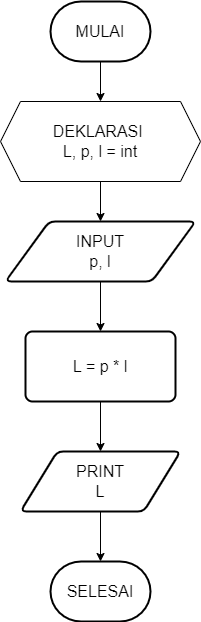

The diagram above was exported from draw.io. Its source (the exported page's mxGraphModel, read from the mxfile embedded in the PNG):
<mxGraphModel dx="1318" dy="534" grid="1" gridSize="10" guides="1" tooltips="1" connect="1" arrows="1" fold="1" page="1" pageScale="1" pageWidth="900" pageHeight="1600" math="0" shadow="0">
  <root>
    <mxCell id="0" />
    <mxCell id="1" parent="0" />
    <mxCell id="Nf_2CM7apj234L_g-E5--8" value="" style="edgeStyle=orthogonalEdgeStyle;rounded=0;orthogonalLoop=1;jettySize=auto;html=1;fontSize=16;" edge="1" parent="1" source="Nf_2CM7apj234L_g-E5--1" target="Nf_2CM7apj234L_g-E5--2">
      <mxGeometry relative="1" as="geometry" />
    </mxCell>
    <mxCell id="Nf_2CM7apj234L_g-E5--1" value="MULAI" style="strokeWidth=2;html=1;shape=mxgraph.flowchart.terminator;whiteSpace=wrap;fontSize=16;" vertex="1" parent="1">
      <mxGeometry x="270" y="20" width="100" height="60" as="geometry" />
    </mxCell>
    <mxCell id="Nf_2CM7apj234L_g-E5--9" value="" style="edgeStyle=orthogonalEdgeStyle;rounded=0;orthogonalLoop=1;jettySize=auto;html=1;fontSize=16;" edge="1" parent="1" source="Nf_2CM7apj234L_g-E5--2" target="Nf_2CM7apj234L_g-E5--3">
      <mxGeometry relative="1" as="geometry" />
    </mxCell>
    <mxCell id="Nf_2CM7apj234L_g-E5--2" value="DEKLARASI&amp;nbsp;&lt;br&gt;L, p, l = int" style="shape=hexagon;perimeter=hexagonPerimeter2;whiteSpace=wrap;html=1;fixedSize=1;fontSize=16;" vertex="1" parent="1">
      <mxGeometry x="220" y="120" width="200" height="80" as="geometry" />
    </mxCell>
    <mxCell id="Nf_2CM7apj234L_g-E5--10" value="" style="edgeStyle=orthogonalEdgeStyle;rounded=0;orthogonalLoop=1;jettySize=auto;html=1;fontSize=16;" edge="1" parent="1" source="Nf_2CM7apj234L_g-E5--3" target="Nf_2CM7apj234L_g-E5--4">
      <mxGeometry relative="1" as="geometry" />
    </mxCell>
    <mxCell id="Nf_2CM7apj234L_g-E5--3" value="INPUT&lt;br&gt;p, l" style="shape=parallelogram;html=1;strokeWidth=2;perimeter=parallelogramPerimeter;whiteSpace=wrap;rounded=1;arcSize=12;size=0.23;fontSize=16;" vertex="1" parent="1">
      <mxGeometry x="225" y="240" width="190" height="60" as="geometry" />
    </mxCell>
    <mxCell id="Nf_2CM7apj234L_g-E5--11" value="" style="edgeStyle=orthogonalEdgeStyle;rounded=0;orthogonalLoop=1;jettySize=auto;html=1;fontSize=16;" edge="1" parent="1" source="Nf_2CM7apj234L_g-E5--4" target="Nf_2CM7apj234L_g-E5--5">
      <mxGeometry relative="1" as="geometry" />
    </mxCell>
    <mxCell id="Nf_2CM7apj234L_g-E5--4" value="L = p * l" style="rounded=1;whiteSpace=wrap;html=1;absoluteArcSize=1;arcSize=14;strokeWidth=2;fontSize=16;" vertex="1" parent="1">
      <mxGeometry x="245" y="350" width="150" height="70" as="geometry" />
    </mxCell>
    <mxCell id="Nf_2CM7apj234L_g-E5--12" value="" style="edgeStyle=orthogonalEdgeStyle;rounded=0;orthogonalLoop=1;jettySize=auto;html=1;fontSize=16;" edge="1" parent="1" source="Nf_2CM7apj234L_g-E5--5" target="Nf_2CM7apj234L_g-E5--7">
      <mxGeometry relative="1" as="geometry" />
    </mxCell>
    <mxCell id="Nf_2CM7apj234L_g-E5--5" value="PRINT&lt;br&gt;L" style="shape=parallelogram;html=1;strokeWidth=2;perimeter=parallelogramPerimeter;whiteSpace=wrap;rounded=1;arcSize=12;size=0.23;fontSize=16;" vertex="1" parent="1">
      <mxGeometry x="240" y="470" width="160" height="60" as="geometry" />
    </mxCell>
    <mxCell id="Nf_2CM7apj234L_g-E5--7" value="SELESAI" style="strokeWidth=2;html=1;shape=mxgraph.flowchart.terminator;whiteSpace=wrap;fontSize=16;" vertex="1" parent="1">
      <mxGeometry x="270" y="580" width="100" height="60" as="geometry" />
    </mxCell>
  </root>
</mxGraphModel>